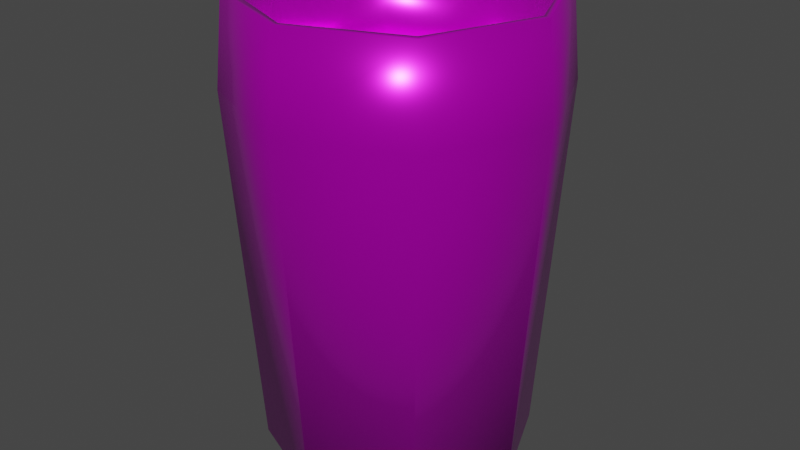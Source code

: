 # Source: pint.blend  (saved by Blender 2.93.21; exported with 4.5.12 LTS)
import bpy
from mathutils import Matrix  # noqa: F401  (used for matrix-valued properties, if any)

bpy.ops.wm.read_factory_settings(use_empty=True)
scene = bpy.context.scene
scene.name = 'Scene'

# ---- collections
col_collection = bpy.data.collections.new('Collection'); scene.collection.children.link(col_collection)

# ---- images (referenced by path relative to the original .blend; pixels are not part of the script)
import os
ASSET_DIR = os.environ.get("B2B_ASSET_DIR", "")  # directory of the original .blend (textures are referenced by path, not embedded)
HERE = os.path.dirname(os.path.abspath(__file__))  # packed textures are extracted next to this script under _unpacked/

def load_image(name, relpath, width, height, colorspace="sRGB"):
    """Load a texture the original file referenced (path relative to the .blend, or extracted next to this script)."""
    p = next((c for c in (os.path.join(HERE, relpath), os.path.join(ASSET_DIR, relpath)) if relpath and os.path.exists(c)), "")
    if p:
        img = bpy.data.images.load(p, check_existing=True)
        img.name = name
    else:  # same state as the original file: an image datablock whose file is absent (Cycles renders it pink)
        img = bpy.data.images.new(name, width, height)
        img.source = "FILE"
        img.filepath = "//" + (relpath or name)
    img.colorspace_settings.name = colorspace
    return img
img_pint_png = load_image('pint.png', 'textures/pint.png', 1024, 1024, 'sRGB')

# ---- materials (node trees are filled in below, after node groups)
mat_glass = bpy.data.materials.new('glass')
mat_glass.surface_render_method = 'BLENDED'
mat_glass.blend_method = 'BLEND'
mat_beer = bpy.data.materials.new('Beer')
mat_beer.surface_render_method = 'BLENDED'
mat_beer.blend_method = 'BLEND'
mat_beer.use_backface_culling = True

# ---- material node trees
mat_glass.use_nodes = True; mat_glass.node_tree.nodes.clear()
_N = mat_glass.node_tree.nodes; _L = mat_glass.node_tree.links
n0 = _N.new('ShaderNodeBsdfPrincipled'); n0.name = 'Principled BSDF'; n0.location = (10, 300)
n0.distribution = 'GGX'
n0.subsurface_method = 'BURLEY'
n0.inputs[1].default_value = 0.7179
n0.inputs[2].default_value = 0.2436
n0.inputs[3].default_value = 1.45
n0.inputs[13].default_value = 1.0
n0.inputs[27].default_value = (0.0, 0.0, 0.0, 1.0)
n0.inputs[28].default_value = 1.0
n1 = _N.new('ShaderNodeOutputMaterial'); n1.name = 'Material Output'; n1.location = (300, 300)
n1.target = 'CYCLES'
n2 = _N.new('ShaderNodeTexImage'); n2.name = 'Image Texture'; n2.location = (-280, 280)
n2.image = img_pint_png
n3 = _N.new('ShaderNodeMix'); n3.name = 'Mix'; n3.location = (-260, 180)
n3.data_type = 'RGBA'
n3.inputs[0].default_value = 0.7179
n3.inputs[7].default_value = (1.0, 1.0, 1.0, 1.0)
n4 = _N.new('ShaderNodeMix'); n4.name = 'Mix.001'; n4.location = (-160, 180)
n4.data_type = 'RGBA'
n4.inputs[0].default_value = 0.2949
n4.inputs[6].default_value = (1.0, 1.0, 1.0, 1.0)
n5 = _N.new('ShaderNodeOutputMaterial'); n5.name = 'Material Output.001'; n5.location = (0, 0)
n5.target = 'EEVEE'
n6 = _N.new('ShaderNodeMixShader'); n6.name = 'Mix Shader'; n6.location = (0, 0)
n6.label = 'Disable Shadow'
n6.hide = True
n7 = _N.new('ShaderNodeLightPath'); n7.name = 'Light Path'; n7.location = (0, 0)
n7.hide = True
n8 = _N.new('ShaderNodeBsdfTransparent'); n8.name = 'Transparent BSDF'; n8.location = (0, 0)
n8.hide = True
_L.new(n0.outputs[0], n1.inputs[0])
_L.new(n2.outputs[0], n0.inputs[0])
_L.new(n2.outputs[0], n3.inputs[6])
_L.new(n3.outputs[2], n4.inputs[7])
_L.new(n4.outputs[2], n0.inputs[14])
_L.new(n0.outputs[0], n6.inputs[1])
_L.new(n6.outputs[0], n5.inputs[0])
_L.new(n7.outputs[1], n6.inputs[0])
_L.new(n8.outputs[0], n6.inputs[2])
n1.is_active_output = True
mat_beer.use_nodes = True; mat_beer.node_tree.nodes.clear()
_N = mat_beer.node_tree.nodes; _L = mat_beer.node_tree.links
n0 = _N.new('ShaderNodeBsdfPrincipled'); n0.name = 'Principled BSDF'; n0.location = (10, 300)
n0.distribution = 'GGX'
n0.subsurface_method = 'BURLEY'
n0.inputs[3].default_value = 1.45
n0.inputs[27].default_value = (0.0, 0.0, 0.0, 1.0)
n0.inputs[28].default_value = 1.0
n1 = _N.new('ShaderNodeOutputMaterial'); n1.name = 'Material Output'; n1.location = (300, 300)
n1.target = 'CYCLES'
n2 = _N.new('ShaderNodeTexImage'); n2.name = 'Image Texture'; n2.location = (-280, 280)
n2.image = img_pint_png
n3 = _N.new('ShaderNodeOutputMaterial'); n3.name = 'Material Output.001'; n3.location = (0, 0)
n3.target = 'EEVEE'
n4 = _N.new('ShaderNodeMixShader'); n4.name = 'Mix Shader'; n4.location = (0, 0)
n4.label = 'Disable Shadow'
n4.hide = True
n5 = _N.new('ShaderNodeLightPath'); n5.name = 'Light Path'; n5.location = (0, 0)
n5.hide = True
n6 = _N.new('ShaderNodeBsdfTransparent'); n6.name = 'Transparent BSDF'; n6.location = (0, 0)
n6.hide = True
_L.new(n0.outputs[0], n1.inputs[0])
_L.new(n2.outputs[0], n0.inputs[0])
_L.new(n0.outputs[0], n4.inputs[1])
_L.new(n4.outputs[0], n3.inputs[0])
_L.new(n5.outputs[1], n4.inputs[0])
_L.new(n6.outputs[0], n4.inputs[2])
n1.is_active_output = True

# ---- world
world_world = bpy.data.worlds.new('World'); scene.world = world_world
world_world.use_nodes = True; world_world.node_tree.nodes.clear()
_N = world_world.node_tree.nodes; _L = world_world.node_tree.links
n0 = _N.new('ShaderNodeOutputWorld'); n0.name = 'World Output'; n0.location = (300, 300)
n1 = _N.new('ShaderNodeBackground'); n1.name = 'Background'; n1.location = (10, 300)
n1.inputs[0].default_value = (0.05088, 0.05088, 0.05088, 1.0)
_L.new(n1.outputs[0], n0.inputs[0])
n0.is_active_output = True
world_world.color = (0.05088, 0.05088, 0.05088)
world_world.use_sun_shadow = False
world_world.sun_shadow_jitter_overblur = 0.0

# ---- meshes
me_circle = bpy.data.meshes.new('Circle')
me_circle.from_pydata([(0.0, 1.0, 0.0), (-0.7071, 0.7071, 0.0), (-1.0, -4.371e-08, 0.0), (-0.7071, -0.7071, 0.0), (8.742e-08, -1.0, 0.0), (0.7071, -0.7071, 0.0), (1.0, 1.192e-08, 0.0), (0.7071, 0.7071, 0.0), (0.0, 0.0, 0.0), (1.346e-09, 1.181, 2.722), (-0.8348, 0.8348, 2.722), (-1.181, -4.891e-08, 2.722), (-0.8348, -0.8348, 2.722), (1.046e-07, -1.181, 2.722), (0.8348, -0.8348, 2.722), (1.181, 1.677e-08, 2.722), (0.8348, 0.8348, 2.722), (1.671e-09, 1.118, 3.381), (-0.7903, 0.7903, 3.381), (-1.118, -4.671e-08, 3.381), (-0.7903, -0.7903, 3.381), (9.938e-08, -1.118, 3.381), (0.7903, -0.7903, 3.381), (1.118, 1.548e-08, 3.381), (0.7903, 0.7903, 3.381), (1.927e-09, 1.068, 3.381), (-0.7553, 0.7553, 3.381), (-1.068, -4.563e-08, 3.381), (-0.7553, -0.7553, 3.381), (9.531e-08, -1.068, 3.381), (0.7553, -0.7553, 3.381), (1.068, 1.38e-08, 3.381), (0.7553, 0.7553, 3.381), (1.927e-09, 1.068, 2.381), (-0.7553, 0.7553, 2.381), (-1.068, -4.563e-08, 2.381), (-0.7553, -0.7553, 2.381), (9.531e-08, -1.068, 2.381), (0.7553, -0.7553, 2.381), (1.068, 1.38e-08, 2.381), (0.7553, 0.7553, 2.381), (2.532e-09, 0.9511, 0.2641), (-0.6725, 0.6725, 0.2641), (-0.9511, -4.308e-08, 0.2641), (-0.6725, -0.6725, 0.2641), (8.568e-08, -0.9511, 0.2641), (0.6725, -0.6725, 0.2641), (0.9511, 9.84e-09, 0.2641), (0.6725, 0.6725, 0.2641), (0.0, 0.0, 0.2641), (0.0, 0.0, 2.381)], [], [(3, 8, 4), (4, 8, 5), (5, 8, 6), (6, 8, 7), (7, 8, 0), (0, 8, 1), (1, 8, 2), (2, 8, 3), (5, 6, 15, 14), (3, 4, 13, 12), (1, 2, 11, 10), (6, 7, 16, 15), (4, 5, 14, 13), (2, 3, 12, 11), (0, 1, 10, 9), (7, 0, 9, 16), (9, 10, 18, 17), (16, 9, 17, 24), (14, 15, 23, 22), (12, 13, 21, 20), (10, 11, 19, 18), (15, 16, 24, 23), (13, 14, 22, 21), (11, 12, 20, 19), (23, 24, 32, 31), (21, 22, 30, 29), (19, 20, 28, 27), (17, 18, 26, 25), (24, 17, 25, 32), (22, 23, 31, 30), (20, 21, 29, 28), (18, 19, 27, 26), (28, 29, 37, 36), (26, 27, 35, 34), (31, 32, 40, 39), (29, 30, 38, 37), (27, 28, 36, 35), (25, 26, 34, 33), (32, 25, 33, 40), (30, 31, 39, 38), (40, 33, 41, 48), (38, 39, 47, 46), (36, 37, 45, 44), (34, 35, 43, 42), (39, 40, 48, 47), (37, 38, 46, 45), (35, 36, 44, 43), (33, 34, 42, 41), (45, 46, 49), (44, 45, 49), (43, 44, 49), (42, 43, 49), (41, 42, 49), (48, 41, 49), (47, 48, 49), (46, 47, 49), (39, 50, 40), (50, 39, 38), (37, 50, 38), (36, 50, 37), (35, 50, 36), (34, 50, 35), (40, 50, 33), (50, 34, 33)])
me_circle.polygons.foreach_set('use_smooth', [True] * 64)
me_circle.polygons.foreach_set('material_index', [0, 0, 0, 0, 0, 0, 0, 0, 0, 0, 0, 0, 0, 0, 0, 0, 0, 0, 0, 0, 0, 0, 0, 0, 0, 0, 0, 0, 0, 0, 0, 0, 0, 0, 0, 0, 0, 0, 0, 0, 1, 1, 1, 1, 1, 1, 1, 1, 1, 1, 1, 1, 1, 1, 1, 1, 1, 1, 1, 1, 1, 1, 1, 1])
_uv = me_circle.uv_layers.new(name='UVMap')
_uv.uv.foreach_set('vector', [0.3737, 0.3598, 0.3759, 0.3671, 0.3687, 0.3619, 0.3687, 0.3619, 0.3759, 0.3671, 0.3665, 0.3668, 0.3665, 0.3668, 0.3759, 0.3671, 0.369, 0.3722, 0.369, 0.3722, 0.3759, 0.3671, 0.3767, 0.3748, 0.3767, 0.3748, 0.3759, 0.3671, 0.3886, 0.3739, 0.3886, 0.3739, 0.3759, 0.3671, 0.3844, 0.3659, 0.3844, 0.3659, 0.3759, 0.3671, 0.3794, 0.3612, 0.3794, 0.3612, 0.3759, 0.3671, 0.3737, 0.3598, 0.3665, 0.3668, 0.369, 0.3722, 0.301, 0.3407, 0.3379, 0.3033, 0.3737, 0.3598, 0.3687, 0.3619, 0.3899, 0.3019, 0.4281, 0.3361, 0.3844, 0.3659, 0.3794, 0.3612, 0.4316, 0.3865, 0.3987, 0.4245, 0.369, 0.3722, 0.3767, 0.3748, 0.308, 0.3921, 0.301, 0.3407, 0.3687, 0.3619, 0.3665, 0.3668, 0.3379, 0.3033, 0.3899, 0.3019, 0.3794, 0.3612, 0.3737, 0.3598, 0.4281, 0.3361, 0.4316, 0.3865, 0.3886, 0.3739, 0.3844, 0.3659, 0.3987, 0.4245, 0.3478, 0.4279, 0.3767, 0.3748, 0.3886, 0.3739, 0.3478, 0.4279, 0.308, 0.3921, 0.3478, 0.4279, 0.3987, 0.4245, 0.4236, 0.4781, 0.3263, 0.4846, 0.308, 0.3921, 0.3478, 0.4279, 0.3263, 0.4846, 0.2495, 0.4206, 0.3379, 0.3033, 0.301, 0.3407, 0.2303, 0.3156, 0.3095, 0.2457, 0.4281, 0.3361, 0.3899, 0.3019, 0.4087, 0.2439, 0.4812, 0.3092, 0.3987, 0.4245, 0.4316, 0.3865, 0.4873, 0.4056, 0.4236, 0.4781, 0.301, 0.3407, 0.308, 0.3921, 0.2495, 0.4206, 0.2303, 0.3156, 0.3899, 0.3019, 0.3379, 0.3033, 0.3095, 0.2457, 0.4087, 0.2439, 0.4316, 0.3865, 0.4281, 0.3361, 0.4812, 0.3092, 0.4873, 0.4056, 0.2303, 0.3156, 0.2495, 0.4206, 0.2442, 0.4208, 0.2319, 0.3165, 0.4087, 0.2439, 0.3095, 0.2457, 0.3054, 0.2424, 0.409, 0.2386, 0.4873, 0.4056, 0.4812, 0.3092, 0.4854, 0.3065, 0.4919, 0.4072, 0.3263, 0.4846, 0.4236, 0.4781, 0.4252, 0.4826, 0.3234, 0.4887, 0.2495, 0.4206, 0.3263, 0.4846, 0.3234, 0.4887, 0.2442, 0.4208, 0.3095, 0.2457, 0.2303, 0.3156, 0.2319, 0.3165, 0.3054, 0.2424, 0.4812, 0.3092, 0.4087, 0.2439, 0.409, 0.2386, 0.4854, 0.3065, 0.4236, 0.4781, 0.4873, 0.4056, 0.4919, 0.4072, 0.4252, 0.4826, 0.4854, 0.3065, 0.409, 0.2386, 0.5163, 0.004009, 0.7261, 0.216, 0.4252, 0.4826, 0.4919, 0.4072, 0.7261, 0.5134, 0.5158, 0.7247, 0.2319, 0.3165, 0.2442, 0.4208, 0.0, 0.5118, 0.0003012, 0.2076, 0.409, 0.2386, 0.3054, 0.2424, 0.2167, 0.0, 0.5163, 0.004009, 0.4919, 0.4072, 0.4854, 0.3065, 0.7261, 0.216, 0.7261, 0.5134, 0.3234, 0.4887, 0.4252, 0.4826, 0.5158, 0.7247, 0.2153, 0.7257, 0.2442, 0.4208, 0.3234, 0.4887, 0.2153, 0.7257, 0.0, 0.5118, 0.3054, 0.2424, 0.2319, 0.3165, 0.0003012, 0.2076, 0.2167, 0.0, 0.7341, 0.5661, 0.7281, 0.4716, 0.9733, 0.4612, 0.9787, 0.5453, 0.758, 0.7539, 0.7441, 0.6602, 0.9876, 0.6292, 1.0, 0.7125, 0.7341, 0.1878, 0.7441, 0.09364, 0.9876, 0.1247, 0.9787, 0.2085, 0.7261, 0.3769, 0.7281, 0.2823, 0.9733, 0.2926, 0.9716, 0.3769, 0.7441, 0.6602, 0.7341, 0.5661, 0.9787, 0.5453, 0.9876, 0.6292, 0.7441, 0.09364, 0.758, 0.0, 1.0, 0.0413, 0.9876, 0.1247, 0.7281, 0.2823, 0.7341, 0.1878, 0.9787, 0.2085, 0.9733, 0.2926, 0.7281, 0.4716, 0.7261, 0.3769, 0.9716, 0.3769, 0.9733, 0.4612, 0.4321, 0.8696, 0.3725, 0.9292, 0.3303, 0.8274, 0.4321, 0.7853, 0.4321, 0.8696, 0.3303, 0.8274, 0.3725, 0.7257, 0.4321, 0.7853, 0.3303, 0.8274, 0.2882, 0.7257, 0.3725, 0.7257, 0.3303, 0.8274, 0.2286, 0.7853, 0.2882, 0.7257, 0.3303, 0.8274, 0.2286, 0.8696, 0.2286, 0.7853, 0.3303, 0.8274, 0.2882, 0.9292, 0.2286, 0.8696, 0.3303, 0.8274, 0.3725, 0.9292, 0.2882, 0.9292, 0.3303, 0.8274, 0.06695, 0.7257, 0.1143, 0.84, 0.0, 0.7926, 0.1143, 0.84, 0.06695, 0.7257, 0.1616, 0.7257, 0.2286, 0.7926, 0.1143, 0.84, 0.1616, 0.7257, 0.2286, 0.8873, 0.1143, 0.84, 0.2286, 0.7926, 0.1616, 0.9542, 0.1143, 0.84, 0.2286, 0.8873, 0.06695, 0.9542, 0.1143, 0.84, 0.1616, 0.9542, 0.0, 0.7926, 0.1143, 0.84, 0.0, 0.8873, 0.1143, 0.84, 0.06695, 0.9542, 0.0, 0.8873])
me_circle.materials.append(mat_glass)
me_circle.materials.append(mat_beer)
me_circle.use_remesh_fix_poles = True
me_circle.use_remesh_preserve_attributes = False
me_circle.update()

# ---- objects
ob_beer = bpy.data.objects.new('beer', me_circle)

# ---- transforms, parenting, visibility, modifiers, constraints
ob_beer.location = (0.0, 0.0, 0.0)
ob_beer.scale = (0.1, 0.1, 0.1)
ob_beer.visible_shadow = False

# ---- collection membership
col_collection.objects.link(ob_beer)

# ---- scene / render settings (as saved in the file)
scene.frame_start = 1; scene.frame_end = 250; scene.frame_set(1)
scene.render.engine = 'BLENDER_EEVEE_NEXT'
scene.cycles.use_denoising = False
scene.cycles.samples = 128
scene.cycles.sampling_pattern = 'TABULATED_SOBOL'
scene.cycles.use_adaptive_sampling = False
scene.cycles.use_light_tree = False
scene.view_settings.view_transform = 'Filmic'
bpy.context.view_layer.update()

# ---- added for rendering (the .blend has no active camera and no usable light): camera, sun
cam_auto = bpy.data.cameras.new('AutoCamera')
cam_auto.lens = 50.0
cam_auto.sensor_width = 36.0
cam_auto.clip_end = 1000.0
ob_auto_camera = bpy.data.objects.new('AutoCamera', cam_auto)
scene.collection.objects.link(ob_auto_camera)
ob_auto_camera.location = (0.439651, -0.527581, 0.520756)
ob_auto_camera.rotation_euler = (1.09748, -7.21219e-08, 0.694738)
scene.camera = ob_auto_camera
light_auto_sun = bpy.data.lights.new('AutoSun', 'SUN')
light_auto_sun.energy = 3.0
light_auto_sun.angle = 0.0523599
ob_auto_sun = bpy.data.objects.new('AutoSun', light_auto_sun)
scene.collection.objects.link(ob_auto_sun)
ob_auto_sun.rotation_euler = (0.872665, 0.174533, 0.523599)
bpy.context.view_layer.update()
